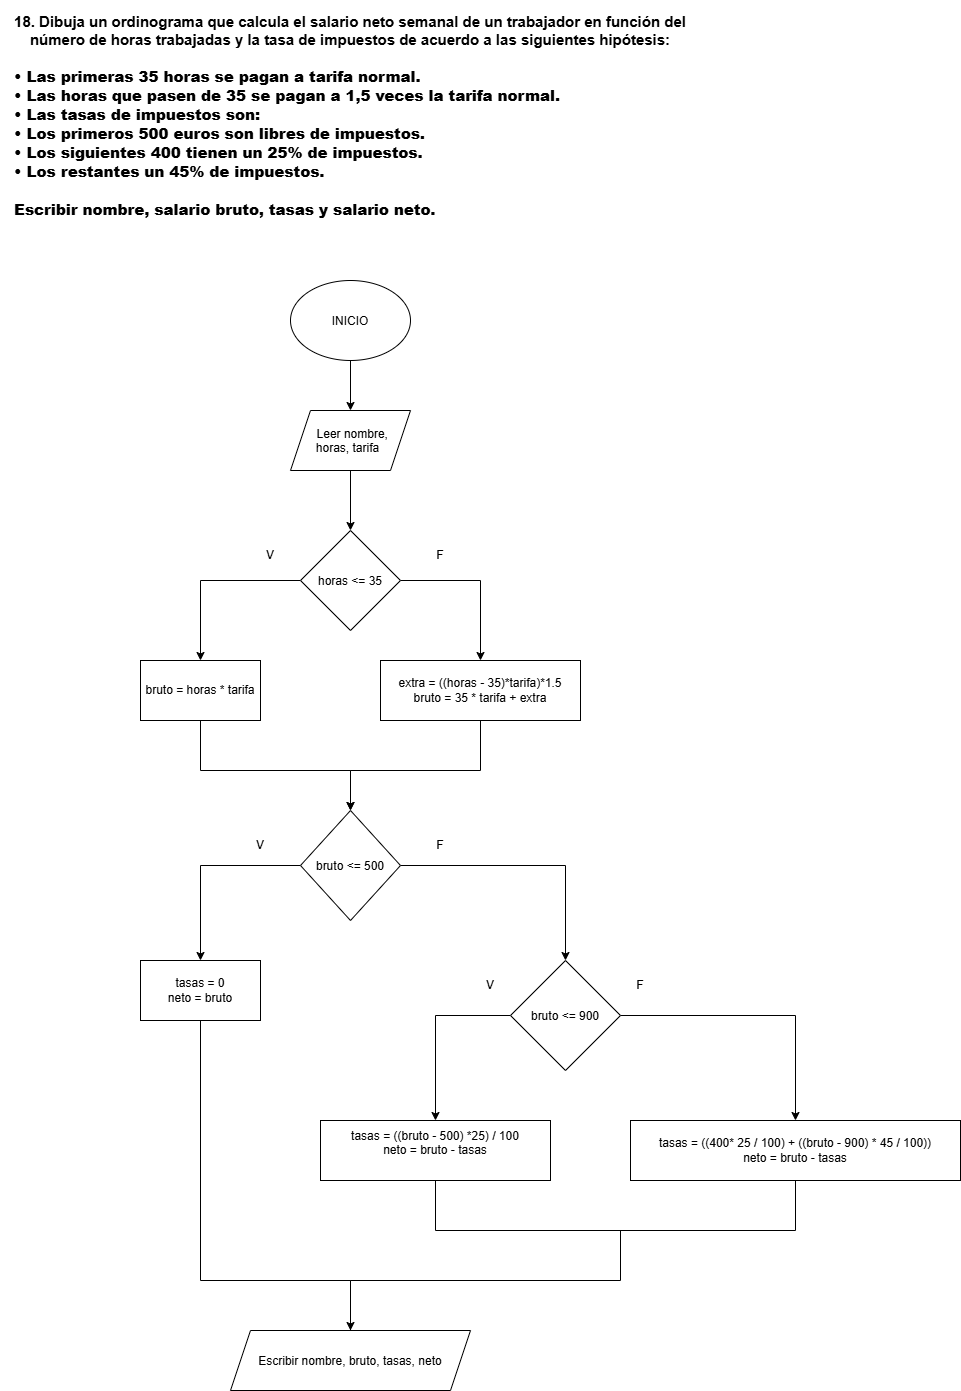

The diagram above was exported from draw.io. Its source (the exported page's mxGraphModel, read from the mxfile embedded in the PNG):
<mxGraphModel dx="1946" dy="2776" grid="1" gridSize="10" guides="1" tooltips="1" connect="1" arrows="1" fold="1" page="1" pageScale="1" pageWidth="827" pageHeight="1169" background="light-dark(#ffffff, #121212)" math="0" shadow="0">
  <root>
    <mxCell id="0" />
    <mxCell id="1" parent="0" />
    <mxCell id="YNQsYQRqhuCZUrkqLyN_-2" parent="1" style="text;html=1;whiteSpace=wrap;strokeColor=none;fillColor=none;align=center;verticalAlign=middle;rounded=0;" value="&lt;font style=&quot;font-size: 15px;&quot;&gt;&lt;b&gt;18. Dibuja un ordinograma que calcula el salario neto semanal de un trabajador en función del&lt;br&gt;número de horas trabajadas y la tasa de impuestos de acuerdo a las siguientes hipótesis:&lt;/b&gt;&lt;/font&gt;&lt;div&gt;&lt;font style=&quot;font-size: 15px;&quot;&gt;&lt;b&gt;&lt;br&gt;&lt;div style=&quot;text-align: left;&quot;&gt;&lt;b style=&quot;background-color: transparent; color: light-dark(rgb(0, 0, 0), rgb(255, 255, 255));&quot;&gt;• Las primeras 35 horas se pagan a tarifa normal.&lt;/b&gt;&lt;/div&gt;&lt;div style=&quot;text-align: left;&quot;&gt;&lt;b style=&quot;background-color: transparent; color: light-dark(rgb(0, 0, 0), rgb(255, 255, 255));&quot;&gt;• Las horas que pasen de 35 se pagan a 1,5 veces la tarifa normal.&lt;/b&gt;&lt;/div&gt;&lt;div style=&quot;text-align: left;&quot;&gt;&lt;b style=&quot;background-color: transparent; color: light-dark(rgb(0, 0, 0), rgb(255, 255, 255));&quot;&gt;• Las tasas de impuestos son:&lt;/b&gt;&lt;/div&gt;&lt;div style=&quot;text-align: left;&quot;&gt;&lt;b style=&quot;background-color: transparent; color: light-dark(rgb(0, 0, 0), rgb(255, 255, 255));&quot;&gt;• Los primeros 500 euros son libres de impuestos.&lt;/b&gt;&lt;/div&gt;&lt;div style=&quot;text-align: left;&quot;&gt;&lt;b style=&quot;background-color: transparent; color: light-dark(rgb(0, 0, 0), rgb(255, 255, 255));&quot;&gt;• Los siguientes 400 tienen un 25% de impuestos.&lt;/b&gt;&lt;/div&gt;&lt;div style=&quot;text-align: left;&quot;&gt;&lt;b style=&quot;background-color: transparent; color: light-dark(rgb(0, 0, 0), rgb(255, 255, 255));&quot;&gt;• Los restantes un 45% de impuestos.&lt;br&gt;&lt;br&gt;&lt;/b&gt;&lt;/div&gt;&lt;div style=&quot;text-align: left;&quot;&gt;&lt;b style=&quot;background-color: transparent; color: light-dark(rgb(0, 0, 0), rgb(255, 255, 255));&quot;&gt;Escribir nombre, salario bruto, tasas y salario neto.&lt;/b&gt;&lt;/div&gt;&lt;/b&gt;&lt;/font&gt;&lt;/div&gt;" vertex="1">
      <mxGeometry height="230" width="700" x="-350" y="-1080" as="geometry" />
    </mxCell>
    <mxCell id="YNQsYQRqhuCZUrkqLyN_-6" edge="1" parent="1" source="YNQsYQRqhuCZUrkqLyN_-3" style="edgeStyle=orthogonalEdgeStyle;rounded=0;orthogonalLoop=1;jettySize=auto;html=1;" target="YNQsYQRqhuCZUrkqLyN_-4" value="">
      <mxGeometry relative="1" as="geometry" />
    </mxCell>
    <mxCell id="YNQsYQRqhuCZUrkqLyN_-3" parent="1" style="ellipse;whiteSpace=wrap;html=1;shapeInside=1;" value="INICIO" vertex="1">
      <mxGeometry height="80" width="120" x="-60" y="-800" as="geometry" />
    </mxCell>
    <mxCell id="YNQsYQRqhuCZUrkqLyN_-7" edge="1" parent="1" source="YNQsYQRqhuCZUrkqLyN_-4" style="edgeStyle=orthogonalEdgeStyle;rounded=0;orthogonalLoop=1;jettySize=auto;html=1;" target="YNQsYQRqhuCZUrkqLyN_-5" value="">
      <mxGeometry relative="1" as="geometry" />
    </mxCell>
    <mxCell id="YNQsYQRqhuCZUrkqLyN_-4" parent="1" style="shape=parallelogram;perimeter=parallelogramPerimeter;whiteSpace=wrap;html=1;shapeInside=1;fixedSize=1;" value="Leer nombre, horas, tarifa" vertex="1">
      <mxGeometry height="60" width="120" x="-60" y="-670" as="geometry" />
    </mxCell>
    <mxCell id="YNQsYQRqhuCZUrkqLyN_-10" edge="1" parent="1" source="YNQsYQRqhuCZUrkqLyN_-5" style="edgeStyle=orthogonalEdgeStyle;rounded=0;orthogonalLoop=1;jettySize=auto;html=1;entryX=0.5;entryY=0;entryDx=0;entryDy=0;" target="YNQsYQRqhuCZUrkqLyN_-8">
      <mxGeometry relative="1" as="geometry" />
    </mxCell>
    <mxCell id="YNQsYQRqhuCZUrkqLyN_-11" edge="1" parent="1" source="YNQsYQRqhuCZUrkqLyN_-5" style="edgeStyle=orthogonalEdgeStyle;rounded=0;orthogonalLoop=1;jettySize=auto;html=1;exitX=1;exitY=0.5;exitDx=0;exitDy=0;" target="YNQsYQRqhuCZUrkqLyN_-9">
      <mxGeometry relative="1" as="geometry" />
    </mxCell>
    <mxCell id="YNQsYQRqhuCZUrkqLyN_-5" parent="1" style="rhombus;whiteSpace=wrap;html=1;shapeInside=1;" value="horas &amp;lt;= 35" vertex="1">
      <mxGeometry height="100" width="100" x="-50" y="-550" as="geometry" />
    </mxCell>
    <mxCell id="YNQsYQRqhuCZUrkqLyN_-8" parent="1" style="rounded=0;whiteSpace=wrap;html=1;" value="bruto = horas * tarifa" vertex="1">
      <mxGeometry height="60" width="120" x="-210" y="-420" as="geometry" />
    </mxCell>
    <mxCell id="YNQsYQRqhuCZUrkqLyN_-17" edge="1" parent="1" source="YNQsYQRqhuCZUrkqLyN_-9" style="edgeStyle=orthogonalEdgeStyle;rounded=0;orthogonalLoop=1;jettySize=auto;html=1;entryX=0.5;entryY=0;entryDx=0;entryDy=0;exitX=0.5;exitY=1;exitDx=0;exitDy=0;" target="YNQsYQRqhuCZUrkqLyN_-12">
      <mxGeometry relative="1" x="-0.0909" as="geometry">
        <Array as="points">
          <mxPoint x="130" y="-310" />
          <mxPoint y="-310" />
        </Array>
      </mxGeometry>
    </mxCell>
    <mxCell id="YNQsYQRqhuCZUrkqLyN_-9" parent="1" style="rounded=0;whiteSpace=wrap;html=1;" value="extra = ((horas - 35)*tarifa)*1.5&lt;div&gt;bruto = 35 * tarifa + extra&lt;/div&gt;" vertex="1">
      <mxGeometry height="60" width="200" x="30" y="-420" as="geometry" />
    </mxCell>
    <mxCell id="YNQsYQRqhuCZUrkqLyN_-19" edge="1" parent="1" source="YNQsYQRqhuCZUrkqLyN_-12" style="edgeStyle=orthogonalEdgeStyle;rounded=0;orthogonalLoop=1;jettySize=auto;html=1;" target="YNQsYQRqhuCZUrkqLyN_-18">
      <mxGeometry relative="1" as="geometry" />
    </mxCell>
    <mxCell id="YNQsYQRqhuCZUrkqLyN_-23" edge="1" parent="1" source="YNQsYQRqhuCZUrkqLyN_-12" style="edgeStyle=orthogonalEdgeStyle;rounded=0;orthogonalLoop=1;jettySize=auto;html=1;entryX=0.5;entryY=0;entryDx=0;entryDy=0;" target="YNQsYQRqhuCZUrkqLyN_-21">
      <mxGeometry relative="1" as="geometry" />
    </mxCell>
    <mxCell id="YNQsYQRqhuCZUrkqLyN_-12" parent="1" style="rhombus;whiteSpace=wrap;html=1;shapeInside=1;" value="bruto &amp;lt;= 500" vertex="1">
      <mxGeometry height="110" width="100" x="-50" y="-270" as="geometry" />
    </mxCell>
    <mxCell id="YNQsYQRqhuCZUrkqLyN_-13" edge="1" parent="1" source="YNQsYQRqhuCZUrkqLyN_-8" style="edgeStyle=orthogonalEdgeStyle;rounded=0;orthogonalLoop=1;jettySize=auto;html=1;entryX=0.5;entryY=0;entryDx=0;entryDy=0;" target="YNQsYQRqhuCZUrkqLyN_-12">
      <mxGeometry relative="1" x="0.0417" as="geometry">
        <Array as="points">
          <mxPoint x="-150" y="-310" />
          <mxPoint y="-310" />
        </Array>
      </mxGeometry>
    </mxCell>
    <mxCell id="YNQsYQRqhuCZUrkqLyN_-15" parent="1" style="text;html=1;whiteSpace=wrap;strokeColor=none;fillColor=none;align=center;verticalAlign=middle;rounded=0;" value="V" vertex="1">
      <mxGeometry height="30" width="60" x="-110" y="-540" as="geometry" />
    </mxCell>
    <mxCell id="YNQsYQRqhuCZUrkqLyN_-16" parent="1" style="text;html=1;whiteSpace=wrap;strokeColor=none;fillColor=none;align=center;verticalAlign=middle;rounded=0;" value="F" vertex="1">
      <mxGeometry height="30" width="60" x="60" y="-540" as="geometry" />
    </mxCell>
    <mxCell id="YNQsYQRqhuCZUrkqLyN_-38" edge="1" parent="1" source="YNQsYQRqhuCZUrkqLyN_-18" style="edgeStyle=orthogonalEdgeStyle;rounded=0;orthogonalLoop=1;jettySize=auto;html=1;entryX=0.5;entryY=0;entryDx=0;entryDy=0;" target="YNQsYQRqhuCZUrkqLyN_-34">
      <mxGeometry relative="1" as="geometry">
        <Array as="points">
          <mxPoint x="-150" y="200" />
          <mxPoint y="200" />
        </Array>
      </mxGeometry>
    </mxCell>
    <mxCell id="YNQsYQRqhuCZUrkqLyN_-18" parent="1" style="rounded=0;whiteSpace=wrap;html=1;" value="tasas = 0&lt;br&gt;neto = bruto" vertex="1">
      <mxGeometry height="60" width="120" x="-210" y="-120" as="geometry" />
    </mxCell>
    <mxCell id="YNQsYQRqhuCZUrkqLyN_-27" edge="1" parent="1" source="YNQsYQRqhuCZUrkqLyN_-21" style="edgeStyle=orthogonalEdgeStyle;rounded=0;orthogonalLoop=1;jettySize=auto;html=1;" target="YNQsYQRqhuCZUrkqLyN_-25">
      <mxGeometry relative="1" as="geometry">
        <Array as="points">
          <mxPoint x="85" y="-65" />
        </Array>
      </mxGeometry>
    </mxCell>
    <mxCell id="YNQsYQRqhuCZUrkqLyN_-28" edge="1" parent="1" source="YNQsYQRqhuCZUrkqLyN_-21" style="edgeStyle=orthogonalEdgeStyle;rounded=0;orthogonalLoop=1;jettySize=auto;html=1;entryX=0.5;entryY=0;entryDx=0;entryDy=0;" target="YNQsYQRqhuCZUrkqLyN_-24">
      <mxGeometry relative="1" as="geometry" />
    </mxCell>
    <mxCell id="YNQsYQRqhuCZUrkqLyN_-21" parent="1" style="rhombus;whiteSpace=wrap;html=1;shapeInside=1;" value="bruto &amp;lt;= 900" vertex="1">
      <mxGeometry height="110" width="110" x="160" y="-120" as="geometry" />
    </mxCell>
    <mxCell id="YNQsYQRqhuCZUrkqLyN_-24" parent="1" style="rounded=0;whiteSpace=wrap;html=1;" value="tasas = ((400* 25 / 100) + ((bruto - 900) * 45 / 100))&lt;br&gt;neto = bruto - tasas" vertex="1">
      <mxGeometry height="60" width="330" x="280" y="40" as="geometry" />
    </mxCell>
    <mxCell id="YNQsYQRqhuCZUrkqLyN_-36" edge="1" parent="1" source="YNQsYQRqhuCZUrkqLyN_-25" style="edgeStyle=orthogonalEdgeStyle;rounded=0;orthogonalLoop=1;jettySize=auto;html=1;entryX=0.5;entryY=1;entryDx=0;entryDy=0;endArrow=none;endFill=0;" target="YNQsYQRqhuCZUrkqLyN_-24">
      <mxGeometry relative="1" x="0.3174" as="geometry">
        <Array as="points">
          <mxPoint x="85" y="150" />
          <mxPoint x="445" y="150" />
        </Array>
      </mxGeometry>
    </mxCell>
    <mxCell id="YNQsYQRqhuCZUrkqLyN_-25" parent="1" style="rounded=0;whiteSpace=wrap;html=1;" value="tasas = ((bruto - 500) *25) / 100&lt;br&gt;neto = bruto - tasas&lt;br&gt;&lt;div&gt;&lt;br&gt;&lt;/div&gt;" vertex="1">
      <mxGeometry height="60" width="230" x="-30" y="40" as="geometry" />
    </mxCell>
    <mxCell id="YNQsYQRqhuCZUrkqLyN_-29" parent="1" style="text;html=1;whiteSpace=wrap;strokeColor=none;fillColor=none;align=center;verticalAlign=middle;rounded=0;" value="V" vertex="1">
      <mxGeometry height="30" width="60" x="-120" y="-250" as="geometry" />
    </mxCell>
    <mxCell id="YNQsYQRqhuCZUrkqLyN_-30" parent="1" style="text;html=1;whiteSpace=wrap;strokeColor=none;fillColor=none;align=center;verticalAlign=middle;rounded=0;" value="F" vertex="1">
      <mxGeometry height="30" width="60" x="60" y="-250" as="geometry" />
    </mxCell>
    <mxCell id="YNQsYQRqhuCZUrkqLyN_-31" parent="1" style="text;html=1;whiteSpace=wrap;strokeColor=none;fillColor=none;align=center;verticalAlign=middle;rounded=0;" value="V" vertex="1">
      <mxGeometry height="30" width="60" x="110" y="-110" as="geometry" />
    </mxCell>
    <mxCell id="YNQsYQRqhuCZUrkqLyN_-32" parent="1" style="text;html=1;whiteSpace=wrap;strokeColor=none;fillColor=none;align=center;verticalAlign=middle;rounded=0;" value="F" vertex="1">
      <mxGeometry height="30" width="60" x="260" y="-110" as="geometry" />
    </mxCell>
    <mxCell id="YNQsYQRqhuCZUrkqLyN_-34" parent="1" style="shape=parallelogram;perimeter=parallelogramPerimeter;whiteSpace=wrap;html=1;shapeInside=1;fixedSize=1;" value="Escribir nombre, bruto, tasas, neto" vertex="1">
      <mxGeometry height="60" width="240" x="-120" y="250" as="geometry" />
    </mxCell>
    <mxCell id="YNQsYQRqhuCZUrkqLyN_-39" edge="1" parent="1" source="YNQsYQRqhuCZUrkqLyN_-34" style="endArrow=none;html=1;rounded=0;exitX=0.5;exitY=0;exitDx=0;exitDy=0;" value="">
      <mxGeometry height="50" relative="1" width="50" as="geometry">
        <Array as="points">
          <mxPoint y="200" />
          <mxPoint x="270" y="200" />
        </Array>
        <mxPoint x="130" y="-270" as="sourcePoint" />
        <mxPoint x="270" y="150" as="targetPoint" />
      </mxGeometry>
    </mxCell>
  </root>
</mxGraphModel>